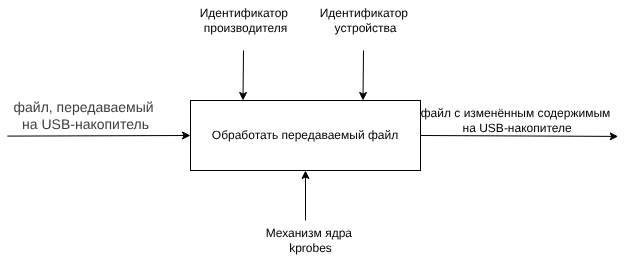

The diagram above was exported from draw.io. Its source (the exported page's mxGraphModel, read from the mxfile embedded in the PNG):
<mxGraphModel dx="805" dy="425" grid="1" gridSize="10" guides="1" tooltips="1" connect="1" arrows="1" fold="1" page="1" pageScale="1" pageWidth="827" pageHeight="1169" math="0" shadow="0">
  <root>
    <mxCell id="0" />
    <mxCell id="1" parent="0" />
    <mxCell id="3" style="edgeStyle=none;html=1;exitX=1;exitY=0.5;exitDx=0;exitDy=0;entryX=0.989;entryY=0.898;entryDx=0;entryDy=0;entryPerimeter=0;" edge="1" parent="1" source="2" target="4">
      <mxGeometry relative="1" as="geometry">
        <mxPoint x="770" y="255" as="targetPoint" />
      </mxGeometry>
    </mxCell>
    <mxCell id="5" style="edgeStyle=none;html=1;exitX=0;exitY=0.5;exitDx=0;exitDy=0;startArrow=classic;startFill=1;endArrow=none;endFill=0;entryX=0.04;entryY=0.912;entryDx=0;entryDy=0;entryPerimeter=0;" edge="1" parent="1" source="2" target="6">
      <mxGeometry relative="1" as="geometry">
        <mxPoint x="30" y="255" as="targetPoint" />
      </mxGeometry>
    </mxCell>
    <mxCell id="2" value="Обработать передаваемый файл" style="rounded=0;whiteSpace=wrap;html=1;" vertex="1" parent="1">
      <mxGeometry x="290" y="220" width="230" height="70" as="geometry" />
    </mxCell>
    <mxCell id="4" value="файл с изменённым содержимым&lt;div&gt;&amp;nbsp;на USB-накопителе&lt;/div&gt;" style="text;html=1;align=center;verticalAlign=middle;resizable=0;points=[];autosize=1;strokeColor=none;fillColor=none;" vertex="1" parent="1">
      <mxGeometry x="510" y="220" width="210" height="40" as="geometry" />
    </mxCell>
    <mxCell id="6" value="&lt;font style=&quot;color: rgb(63, 63, 63); scrollbar-color: rgb(226, 226, 226) rgb(251, 251, 251); font-size: 14px;&quot;&gt;файл, передаваемый&amp;nbsp;&lt;/font&gt;&lt;div style=&quot;color: rgb(63, 63, 63); scrollbar-color: rgb(226, 226, 226) rgb(251, 251, 251);&quot;&gt;&lt;font style=&quot;color: rgb(63, 63, 63); scrollbar-color: rgb(226, 226, 226) rgb(251, 251, 251); font-size: 14px;&quot;&gt;на USB-накопитель&lt;/font&gt;&lt;/div&gt;" style="text;html=1;align=center;verticalAlign=middle;resizable=0;points=[];autosize=1;strokeColor=none;fillColor=none;" vertex="1" parent="1">
      <mxGeometry x="100" y="210" width="170" height="50" as="geometry" />
    </mxCell>
    <mxCell id="11" value="" style="endArrow=classic;html=1;entryX=0.5;entryY=1;entryDx=0;entryDy=0;" edge="1" parent="1" target="2">
      <mxGeometry width="50" height="50" relative="1" as="geometry">
        <mxPoint x="405" y="340" as="sourcePoint" />
        <mxPoint x="370" y="370" as="targetPoint" />
      </mxGeometry>
    </mxCell>
    <mxCell id="12" value="Механизм ядра&amp;nbsp;&lt;div&gt;kprobes&lt;/div&gt;" style="text;html=1;align=center;verticalAlign=middle;resizable=0;points=[];autosize=1;strokeColor=none;fillColor=none;" vertex="1" parent="1">
      <mxGeometry x="355" y="340" width="110" height="40" as="geometry" />
    </mxCell>
    <mxCell id="30" value="" style="endArrow=classic;html=1;entryX=0.25;entryY=0;entryDx=0;entryDy=0;" edge="1" parent="1">
      <mxGeometry width="50" height="50" relative="1" as="geometry">
        <mxPoint x="343" y="170" as="sourcePoint" />
        <mxPoint x="342.5" y="220" as="targetPoint" />
      </mxGeometry>
    </mxCell>
    <mxCell id="31" value="" style="endArrow=classic;html=1;entryX=0.75;entryY=0;entryDx=0;entryDy=0;" edge="1" parent="1">
      <mxGeometry width="50" height="50" relative="1" as="geometry">
        <mxPoint x="463" y="170" as="sourcePoint" />
        <mxPoint x="462.5" y="220" as="targetPoint" />
      </mxGeometry>
    </mxCell>
    <mxCell id="32" value="Идентификатор&amp;nbsp;&lt;div&gt;устройства&lt;/div&gt;" style="text;html=1;align=center;verticalAlign=middle;resizable=0;points=[];autosize=1;strokeColor=none;fillColor=none;" vertex="1" parent="1">
      <mxGeometry x="405" y="120" width="120" height="40" as="geometry" />
    </mxCell>
    <mxCell id="33" value="Идентификатор&amp;nbsp;&lt;div&gt;производителя&lt;/div&gt;" style="text;html=1;align=center;verticalAlign=middle;resizable=0;points=[];autosize=1;strokeColor=none;fillColor=none;" vertex="1" parent="1">
      <mxGeometry x="285" y="120" width="120" height="40" as="geometry" />
    </mxCell>
  </root>
</mxGraphModel>